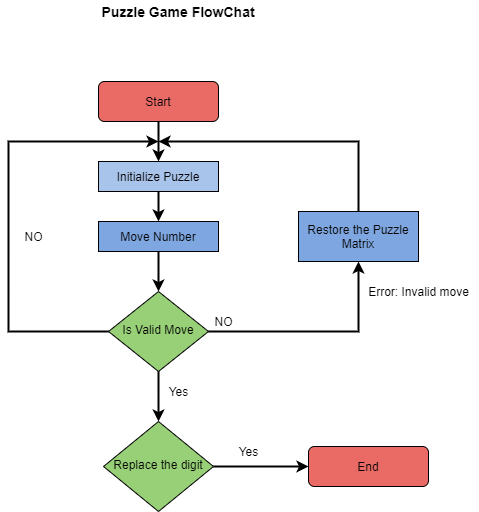

The diagram above was exported from draw.io. Its source (the exported page's mxGraphModel, read from the mxfile embedded in the PNG):
<mxGraphModel dx="868" dy="482" grid="1" gridSize="10" guides="1" tooltips="1" connect="1" arrows="1" fold="1" page="1" pageScale="1" pageWidth="827" pageHeight="1169" math="0" shadow="0">
  <root>
    <mxCell id="WIyWlLk6GJQsqaUBKTNV-0" />
    <mxCell id="WIyWlLk6GJQsqaUBKTNV-1" parent="WIyWlLk6GJQsqaUBKTNV-0" />
    <mxCell id="NRGqQeopC8yAoVltFrVG-1" value="" style="edgeStyle=orthogonalEdgeStyle;rounded=0;orthogonalLoop=1;jettySize=auto;html=1;strokeWidth=2;" edge="1" parent="WIyWlLk6GJQsqaUBKTNV-1" source="WIyWlLk6GJQsqaUBKTNV-3" target="NRGqQeopC8yAoVltFrVG-0">
      <mxGeometry relative="1" as="geometry" />
    </mxCell>
    <mxCell id="WIyWlLk6GJQsqaUBKTNV-3" value="Start" style="rounded=1;whiteSpace=wrap;html=1;fontSize=12;glass=0;strokeWidth=1;shadow=0;fillColor=#EA6B66;" parent="WIyWlLk6GJQsqaUBKTNV-1" vertex="1">
      <mxGeometry x="360" y="120" width="120" height="40" as="geometry" />
    </mxCell>
    <mxCell id="NRGqQeopC8yAoVltFrVG-6" style="edgeStyle=orthogonalEdgeStyle;rounded=0;orthogonalLoop=1;jettySize=auto;html=1;entryX=0.5;entryY=1;entryDx=0;entryDy=0;strokeWidth=2;" edge="1" parent="WIyWlLk6GJQsqaUBKTNV-1" source="WIyWlLk6GJQsqaUBKTNV-6" target="NRGqQeopC8yAoVltFrVG-5">
      <mxGeometry relative="1" as="geometry" />
    </mxCell>
    <mxCell id="NRGqQeopC8yAoVltFrVG-10" value="" style="edgeStyle=orthogonalEdgeStyle;rounded=0;orthogonalLoop=1;jettySize=auto;html=1;strokeWidth=2;" edge="1" parent="WIyWlLk6GJQsqaUBKTNV-1" source="WIyWlLk6GJQsqaUBKTNV-6" target="NRGqQeopC8yAoVltFrVG-9">
      <mxGeometry relative="1" as="geometry" />
    </mxCell>
    <mxCell id="NRGqQeopC8yAoVltFrVG-13" style="edgeStyle=orthogonalEdgeStyle;rounded=0;orthogonalLoop=1;jettySize=auto;html=1;strokeWidth=2;" edge="1" parent="WIyWlLk6GJQsqaUBKTNV-1" source="WIyWlLk6GJQsqaUBKTNV-6">
      <mxGeometry relative="1" as="geometry">
        <mxPoint x="420" y="180" as="targetPoint" />
        <Array as="points">
          <mxPoint x="270" y="370" />
          <mxPoint x="270" y="180" />
        </Array>
      </mxGeometry>
    </mxCell>
    <mxCell id="WIyWlLk6GJQsqaUBKTNV-6" value="Is Valid Move" style="rhombus;whiteSpace=wrap;html=1;shadow=0;fontFamily=Helvetica;fontSize=12;align=center;strokeWidth=1;spacing=6;spacingTop=-4;fillColor=#97D077;" parent="WIyWlLk6GJQsqaUBKTNV-1" vertex="1">
      <mxGeometry x="370" y="330" width="100" height="80" as="geometry" />
    </mxCell>
    <mxCell id="NRGqQeopC8yAoVltFrVG-3" value="" style="edgeStyle=orthogonalEdgeStyle;rounded=0;orthogonalLoop=1;jettySize=auto;html=1;strokeWidth=2;" edge="1" parent="WIyWlLk6GJQsqaUBKTNV-1" source="NRGqQeopC8yAoVltFrVG-0" target="NRGqQeopC8yAoVltFrVG-2">
      <mxGeometry relative="1" as="geometry" />
    </mxCell>
    <mxCell id="NRGqQeopC8yAoVltFrVG-0" value="Initialize Puzzle" style="rounded=0;whiteSpace=wrap;html=1;fillColor=#A9C4EB;" vertex="1" parent="WIyWlLk6GJQsqaUBKTNV-1">
      <mxGeometry x="360" y="200" width="120" height="30" as="geometry" />
    </mxCell>
    <mxCell id="NRGqQeopC8yAoVltFrVG-4" value="" style="edgeStyle=orthogonalEdgeStyle;rounded=0;orthogonalLoop=1;jettySize=auto;html=1;strokeWidth=2;" edge="1" parent="WIyWlLk6GJQsqaUBKTNV-1" source="NRGqQeopC8yAoVltFrVG-2" target="WIyWlLk6GJQsqaUBKTNV-6">
      <mxGeometry relative="1" as="geometry" />
    </mxCell>
    <mxCell id="NRGqQeopC8yAoVltFrVG-2" value="Move Number" style="rounded=0;whiteSpace=wrap;html=1;fillColor=#7EA6E0;" vertex="1" parent="WIyWlLk6GJQsqaUBKTNV-1">
      <mxGeometry x="360" y="260" width="120" height="30" as="geometry" />
    </mxCell>
    <mxCell id="NRGqQeopC8yAoVltFrVG-15" style="edgeStyle=orthogonalEdgeStyle;rounded=0;orthogonalLoop=1;jettySize=auto;html=1;strokeWidth=2;" edge="1" parent="WIyWlLk6GJQsqaUBKTNV-1" source="NRGqQeopC8yAoVltFrVG-5">
      <mxGeometry relative="1" as="geometry">
        <mxPoint x="420" y="180" as="targetPoint" />
        <Array as="points">
          <mxPoint x="620" y="180" />
        </Array>
      </mxGeometry>
    </mxCell>
    <mxCell id="NRGqQeopC8yAoVltFrVG-5" value="Restore the Puzzle Matrix" style="rounded=0;whiteSpace=wrap;html=1;fillColor=#7EA6E0;" vertex="1" parent="WIyWlLk6GJQsqaUBKTNV-1">
      <mxGeometry x="560" y="250" width="120" height="50" as="geometry" />
    </mxCell>
    <mxCell id="NRGqQeopC8yAoVltFrVG-7" value="NO" style="text;html=1;align=center;verticalAlign=middle;resizable=0;points=[];autosize=1;" vertex="1" parent="WIyWlLk6GJQsqaUBKTNV-1">
      <mxGeometry x="470" y="350" width="30" height="20" as="geometry" />
    </mxCell>
    <mxCell id="NRGqQeopC8yAoVltFrVG-8" value="Error: Invalid move" style="text;html=1;align=center;verticalAlign=middle;resizable=0;points=[];autosize=1;" vertex="1" parent="WIyWlLk6GJQsqaUBKTNV-1">
      <mxGeometry x="620" y="320" width="120" height="20" as="geometry" />
    </mxCell>
    <mxCell id="NRGqQeopC8yAoVltFrVG-17" value="" style="edgeStyle=orthogonalEdgeStyle;rounded=0;orthogonalLoop=1;jettySize=auto;html=1;strokeWidth=2;" edge="1" parent="WIyWlLk6GJQsqaUBKTNV-1" source="NRGqQeopC8yAoVltFrVG-9" target="NRGqQeopC8yAoVltFrVG-16">
      <mxGeometry relative="1" as="geometry" />
    </mxCell>
    <mxCell id="NRGqQeopC8yAoVltFrVG-9" value="Replace the digit" style="rhombus;whiteSpace=wrap;html=1;shadow=0;fontFamily=Helvetica;fontSize=12;align=center;strokeWidth=1;spacing=6;spacingTop=-4;fillColor=#97D077;" vertex="1" parent="WIyWlLk6GJQsqaUBKTNV-1">
      <mxGeometry x="365" y="460" width="110" height="90" as="geometry" />
    </mxCell>
    <mxCell id="NRGqQeopC8yAoVltFrVG-14" value="NO" style="text;html=1;align=center;verticalAlign=middle;resizable=0;points=[];autosize=1;" vertex="1" parent="WIyWlLk6GJQsqaUBKTNV-1">
      <mxGeometry x="280" y="265" width="30" height="20" as="geometry" />
    </mxCell>
    <mxCell id="NRGqQeopC8yAoVltFrVG-16" value="End" style="rounded=1;whiteSpace=wrap;html=1;fontSize=12;glass=0;strokeWidth=1;shadow=0;fillColor=#EA6B66;" vertex="1" parent="WIyWlLk6GJQsqaUBKTNV-1">
      <mxGeometry x="570" y="485" width="120" height="40" as="geometry" />
    </mxCell>
    <mxCell id="NRGqQeopC8yAoVltFrVG-18" value="Yes" style="text;html=1;align=center;verticalAlign=middle;resizable=0;points=[];autosize=1;" vertex="1" parent="WIyWlLk6GJQsqaUBKTNV-1">
      <mxGeometry x="420" y="420" width="40" height="20" as="geometry" />
    </mxCell>
    <mxCell id="NRGqQeopC8yAoVltFrVG-19" value="Yes" style="text;html=1;align=center;verticalAlign=middle;resizable=0;points=[];autosize=1;" vertex="1" parent="WIyWlLk6GJQsqaUBKTNV-1">
      <mxGeometry x="490" y="480" width="40" height="20" as="geometry" />
    </mxCell>
    <mxCell id="NRGqQeopC8yAoVltFrVG-20" value="&lt;b&gt;&lt;font style=&quot;font-size: 14px&quot;&gt;Puzzle Game FlowChat&lt;/font&gt;&lt;/b&gt;" style="text;html=1;strokeColor=none;fillColor=none;align=center;verticalAlign=middle;whiteSpace=wrap;rounded=0;strokeWidth=2;" vertex="1" parent="WIyWlLk6GJQsqaUBKTNV-1">
      <mxGeometry x="330" y="40" width="220" height="20" as="geometry" />
    </mxCell>
  </root>
</mxGraphModel>